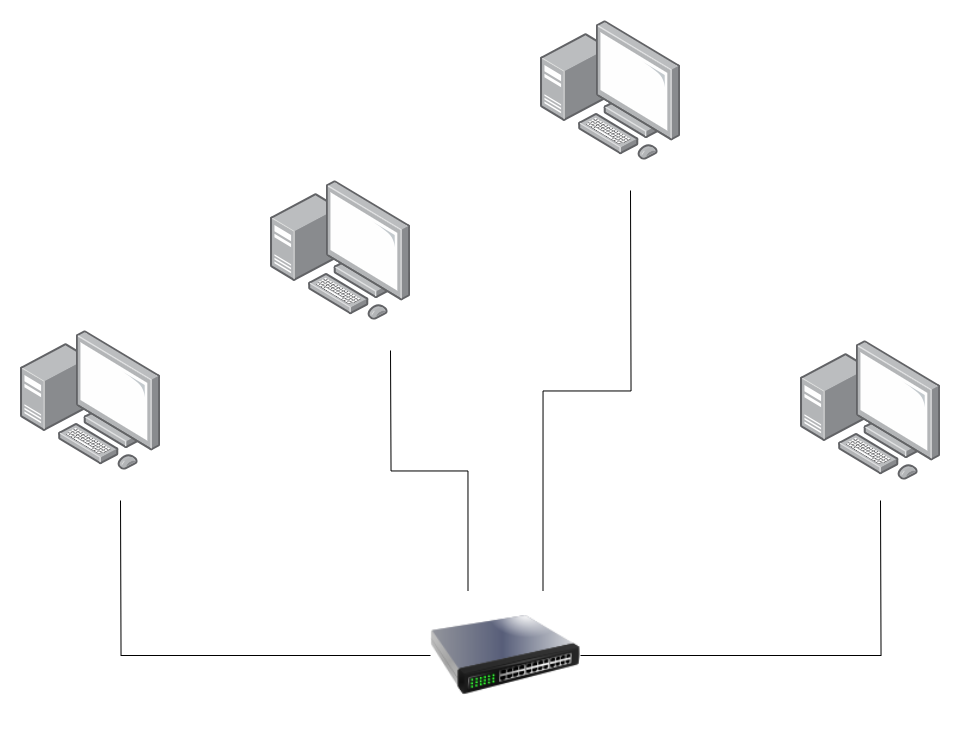

The diagram above was exported from draw.io. Its source (the exported page's mxGraphModel, read from the mxfile embedded in the PNG):
<mxGraphModel dx="1400" dy="753" grid="1" gridSize="10" guides="1" tooltips="1" connect="1" arrows="1" fold="1" page="1" pageScale="1" pageWidth="1169" pageHeight="827" math="0" shadow="0">
  <root>
    <mxCell id="0" />
    <mxCell id="1" parent="0" />
    <mxCell id="6pYzu7U7eRQnLxZWO-Bw-8" value="" style="image;points=[];aspect=fixed;html=1;align=center;shadow=0;dashed=0;image=img/lib/allied_telesis/computer_and_terminals/Personal_Computer_with_Server.svg;" vertex="1" parent="1">
      <mxGeometry x="880" y="370" width="140" height="140" as="geometry" />
    </mxCell>
    <mxCell id="6pYzu7U7eRQnLxZWO-Bw-9" value="" style="image;points=[];aspect=fixed;html=1;align=center;shadow=0;dashed=0;image=img/lib/allied_telesis/computer_and_terminals/Personal_Computer_with_Server.svg;" vertex="1" parent="1">
      <mxGeometry x="100" y="360" width="140" height="140" as="geometry" />
    </mxCell>
    <mxCell id="6pYzu7U7eRQnLxZWO-Bw-10" value="" style="image;points=[];aspect=fixed;html=1;align=center;shadow=0;dashed=0;image=img/lib/allied_telesis/computer_and_terminals/Personal_Computer_with_Server.svg;" vertex="1" parent="1">
      <mxGeometry x="350" y="210" width="140" height="140" as="geometry" />
    </mxCell>
    <mxCell id="6pYzu7U7eRQnLxZWO-Bw-11" value="" style="image;points=[];aspect=fixed;html=1;align=center;shadow=0;dashed=0;image=img/lib/allied_telesis/computer_and_terminals/Personal_Computer_with_Server.svg;" vertex="1" parent="1">
      <mxGeometry x="620" y="50" width="140" height="140" as="geometry" />
    </mxCell>
    <mxCell id="6pYzu7U7eRQnLxZWO-Bw-13" style="edgeStyle=orthogonalEdgeStyle;rounded=0;orthogonalLoop=1;jettySize=auto;html=1;exitX=0.75;exitY=0;exitDx=0;exitDy=0;endArrow=none;endFill=0;" edge="1" parent="1" source="6pYzu7U7eRQnLxZWO-Bw-12">
      <mxGeometry relative="1" as="geometry">
        <mxPoint x="710" y="220" as="targetPoint" />
      </mxGeometry>
    </mxCell>
    <mxCell id="6pYzu7U7eRQnLxZWO-Bw-14" style="edgeStyle=orthogonalEdgeStyle;rounded=0;orthogonalLoop=1;jettySize=auto;html=1;exitX=0.25;exitY=0;exitDx=0;exitDy=0;endArrow=none;endFill=0;" edge="1" parent="1" source="6pYzu7U7eRQnLxZWO-Bw-12">
      <mxGeometry relative="1" as="geometry">
        <mxPoint x="470" y="380" as="targetPoint" />
      </mxGeometry>
    </mxCell>
    <mxCell id="6pYzu7U7eRQnLxZWO-Bw-15" style="edgeStyle=orthogonalEdgeStyle;rounded=0;orthogonalLoop=1;jettySize=auto;html=1;exitX=1;exitY=0.5;exitDx=0;exitDy=0;endArrow=none;endFill=0;" edge="1" parent="1" source="6pYzu7U7eRQnLxZWO-Bw-12">
      <mxGeometry relative="1" as="geometry">
        <mxPoint x="960" y="530" as="targetPoint" />
      </mxGeometry>
    </mxCell>
    <mxCell id="6pYzu7U7eRQnLxZWO-Bw-16" style="edgeStyle=orthogonalEdgeStyle;rounded=0;orthogonalLoop=1;jettySize=auto;html=1;exitX=0;exitY=0.5;exitDx=0;exitDy=0;endArrow=none;endFill=0;" edge="1" parent="1" source="6pYzu7U7eRQnLxZWO-Bw-12">
      <mxGeometry relative="1" as="geometry">
        <mxPoint x="200" y="530" as="targetPoint" />
      </mxGeometry>
    </mxCell>
    <mxCell id="6pYzu7U7eRQnLxZWO-Bw-12" value="" style="image;html=1;image=img/lib/clip_art/networking/Switch_128x128.png" vertex="1" parent="1">
      <mxGeometry x="510" y="620" width="150" height="130" as="geometry" />
    </mxCell>
  </root>
</mxGraphModel>